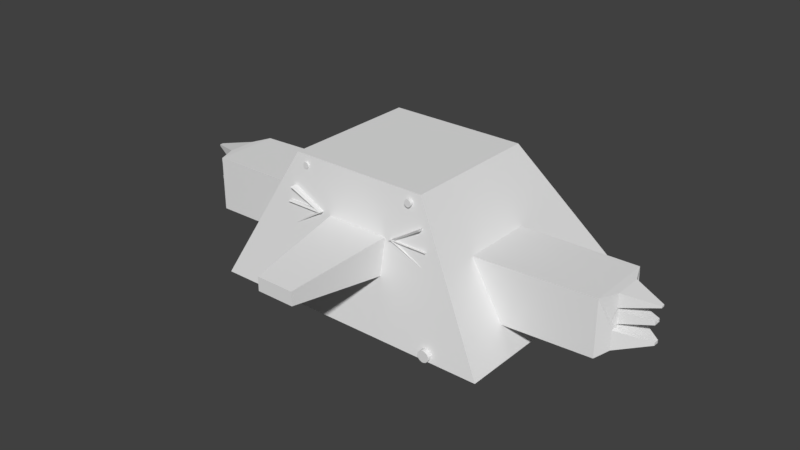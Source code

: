 # Source: roboMole.blend  (saved by Blender 2.79.0; exported with 4.5.12 LTS)
import bpy
from mathutils import Matrix  # noqa: F401  (used for matrix-valued properties, if any)

bpy.ops.wm.read_factory_settings(use_empty=True)
scene = bpy.context.scene
scene.name = 'Scene'

# ---- collections
col_collection_1 = bpy.data.collections.new('Collection 1'); scene.collection.children.link(col_collection_1)

# ---- materials (node trees are filled in below, after node groups)
mat_material = bpy.data.materials.new('Material')
mat_material.alpha_threshold = 0.0
mat_material.use_transparent_shadow = False
mat_material.roughness = 0.5
mat_material.line_color = (0.0, 0.0, 0.0, 1.0)

# ---- material node trees

# ---- world
world_world = bpy.data.worlds.new('World'); scene.world = world_world
world_world.color = (0.05088, 0.05088, 0.05088)
world_world.use_sun_shadow = False
world_world.sun_shadow_jitter_overblur = 0.0
world_world.cycles.sampling_method = 'MANUAL'

# ---- meshes
me_cylinder_001 = bpy.data.meshes.new('Cylinder.001')
me_cylinder_001.from_pydata([(3.36e-08, 20.65, -17.43), (3.36e-08, 20.83, 0.347), (0.07269, 20.64, -17.43), (0.07269, 20.82, 0.347), (0.1426, 20.62, -17.43), (0.1426, 20.8, 0.347), (0.207, 20.58, -17.43), (0.207, 20.77, 0.347), (0.2635, 20.54, -17.43), (0.2635, 20.72, 0.347), (0.3098, 20.48, -17.43), (0.3098, 20.66, 0.347), (0.3442, 20.42, -17.43), (0.3442, 20.6, 0.347), (0.3654, 20.35, -17.43), (0.3654, 20.53, 0.347), (0.3726, 20.27, -17.43), (0.3726, 20.46, 0.347), (0.3654, 20.2, -17.43), (0.3654, 20.38, 0.347), (0.3442, 20.13, -17.43), (0.3442, 20.31, 0.347), (0.3098, 20.07, -17.43), (0.3098, 20.25, 0.347), (0.2635, 20.01, -17.43), (0.2635, 20.19, 0.347), (0.207, 19.96, -17.43), (0.207, 20.15, 0.347), (0.1426, 19.93, -17.43), (0.1426, 20.11, 0.347), (0.07269, 19.91, -17.43), (0.07269, 20.09, 0.347), (-8.781e-08, 19.9, -17.43), (-8.781e-08, 20.08, 0.347), (-0.07269, 19.91, -17.43), (-0.07269, 20.09, 0.347), (-0.1426, 19.93, -17.43), (-0.1426, 20.11, 0.347), (-0.207, 19.96, -17.43), (-0.207, 20.15, 0.347), (-0.2635, 20.01, -17.43), (-0.2635, 20.19, 0.347), (-0.3098, 20.07, -17.43), (-0.3098, 20.25, 0.347), (-0.3442, 20.13, -17.43), (-0.3442, 20.31, 0.347), (-0.3654, 20.2, -17.43), (-0.3654, 20.38, 0.347), (-0.3726, 20.27, -17.43), (-0.3726, 20.46, 0.347), (-0.3654, 20.35, -17.43), (-0.3654, 20.53, 0.347), (-0.3442, 20.42, -17.43), (-0.3442, 20.6, 0.347), (-0.3098, 20.48, -17.43), (-0.3098, 20.66, 0.347), (-0.2635, 20.54, -17.43), (-0.2635, 20.72, 0.347), (-0.207, 20.58, -17.43), (-0.207, 20.77, 0.347), (-0.1426, 20.62, -17.43), (-0.1426, 20.8, 0.347), (-0.07269, 20.64, -17.43), (-0.07269, 20.82, 0.347), (-13.96, 20.7, -17.26), (-13.96, 20.88, 0.5541), (-13.88, 20.69, -17.26), (-13.88, 20.88, 0.5541), (-13.8, 20.67, -17.26), (-13.8, 20.85, 0.5541), (-13.72, 20.63, -17.26), (-13.72, 20.81, 0.5541), (-13.66, 20.58, -17.26), (-13.66, 20.76, 0.5541), (-13.61, 20.51, -17.26), (-13.61, 20.69, 0.5541), (-13.57, 20.44, -17.26), (-13.57, 20.62, 0.5541), (-13.54, 20.36, -17.26), (-13.54, 20.54, 0.5541), (-13.54, 20.28, -17.26), (-13.54, 20.46, 0.5541), (-13.54, 20.19, -17.26), (-13.54, 20.38, 0.5541), (-13.57, 20.11, -17.26), (-13.57, 20.3, 0.5541), (-13.61, 20.04, -17.26), (-13.61, 20.22, 0.5541), (-13.66, 19.98, -17.26), (-13.66, 20.16, 0.5541), (-13.72, 19.92, -17.26), (-13.72, 20.11, 0.5541), (-13.8, 19.88, -17.26), (-13.8, 20.07, 0.5541), (-13.88, 19.86, -17.26), (-13.88, 20.04, 0.5541), (-13.96, 19.85, -17.26), (-13.96, 20.03, 0.5541), (-14.04, 19.86, -17.26), (-14.04, 20.04, 0.5541), (-14.12, 19.88, -17.26), (-14.12, 20.07, 0.5541), (-14.2, 19.92, -17.26), (-14.2, 20.11, 0.5541), (-14.26, 19.98, -17.26), (-14.26, 20.16, 0.5541), (-14.31, 20.04, -17.26), (-14.31, 20.22, 0.5541), (-14.35, 20.11, -17.26), (-14.35, 20.3, 0.5541), (-14.38, 20.19, -17.26), (-14.38, 20.38, 0.5541), (-14.38, 20.28, -17.26), (-14.38, 20.46, 0.5541), (-14.38, 20.36, -17.26), (-14.38, 20.54, 0.5541), (-14.35, 20.44, -17.26), (-14.35, 20.62, 0.5541), (-14.31, 20.51, -17.26), (-14.31, 20.69, 0.5541), (-14.26, 20.58, -17.26), (-14.26, 20.76, 0.5541), (-14.2, 20.63, -17.26), (-14.2, 20.81, 0.5541), (-14.12, 20.67, -17.26), (-14.12, 20.85, 0.5541), (-14.04, 20.69, -17.26), (-14.04, 20.88, 0.5541)], [], [(0, 1, 3, 2), (2, 3, 5, 4), (4, 5, 7, 6), (6, 7, 9, 8), (8, 9, 11, 10), (10, 11, 13, 12), (12, 13, 15, 14), (14, 15, 17, 16), (16, 17, 19, 18), (18, 19, 21, 20), (20, 21, 23, 22), (22, 23, 25, 24), (24, 25, 27, 26), (26, 27, 29, 28), (28, 29, 31, 30), (30, 31, 33, 32), (32, 33, 35, 34), (34, 35, 37, 36), (36, 37, 39, 38), (38, 39, 41, 40), (40, 41, 43, 42), (42, 43, 45, 44), (44, 45, 47, 46), (46, 47, 49, 48), (48, 49, 51, 50), (50, 51, 53, 52), (52, 53, 55, 54), (54, 55, 57, 56), (56, 57, 59, 58), (58, 59, 61, 60), (3, 1, 63, 61, 59, 57, 55, 53, 51, 49, 47, 45, 43, 41, 39, 37, 35, 33, 31, 29, 27, 25, 23, 21, 19, 17, 15, 13, 11, 9, 7, 5), (60, 61, 63, 62), (62, 63, 1, 0), (0, 2, 4, 6, 8, 10, 12, 14, 16, 18, 20, 22, 24, 26, 28, 30, 32, 34, 36, 38, 40, 42, 44, 46, 48, 50, 52, 54, 56, 58, 60, 62), (64, 65, 67, 66), (66, 67, 69, 68), (68, 69, 71, 70), (70, 71, 73, 72), (72, 73, 75, 74), (74, 75, 77, 76), (76, 77, 79, 78), (78, 79, 81, 80), (80, 81, 83, 82), (82, 83, 85, 84), (84, 85, 87, 86), (86, 87, 89, 88), (88, 89, 91, 90), (90, 91, 93, 92), (92, 93, 95, 94), (94, 95, 97, 96), (96, 97, 99, 98), (98, 99, 101, 100), (100, 101, 103, 102), (102, 103, 105, 104), (104, 105, 107, 106), (106, 107, 109, 108), (108, 109, 111, 110), (110, 111, 113, 112), (112, 113, 115, 114), (114, 115, 117, 116), (116, 117, 119, 118), (118, 119, 121, 120), (120, 121, 123, 122), (122, 123, 125, 124), (67, 65, 127, 125, 123, 121, 119, 117, 115, 113, 111, 109, 107, 105, 103, 101, 99, 97, 95, 93, 91, 89, 87, 85, 83, 81, 79, 77, 75, 73, 71, 69), (124, 125, 127, 126), (126, 127, 65, 64), (64, 66, 68, 70, 72, 74, 76, 78, 80, 82, 84, 86, 88, 90, 92, 94, 96, 98, 100, 102, 104, 106, 108, 110, 112, 114, 116, 118, 120, 122, 124, 126)])
me_cylinder_001.use_remesh_preserve_volume = False
me_cylinder_001.use_remesh_preserve_attributes = False
me_cylinder_001.use_mirror_vertex_groups = False
me_cylinder_001.update()
me_cylinder = bpy.data.meshes.new('Cylinder')
me_cylinder.from_pydata([(3.36e-08, 20.65, -17.43), (3.36e-08, 20.83, 0.347), (0.07269, 20.64, -17.43), (0.07269, 20.82, 0.347), (0.1426, 20.62, -17.43), (0.1426, 20.8, 0.347), (0.207, 20.58, -17.43), (0.207, 20.77, 0.347), (0.2635, 20.54, -17.43), (0.2635, 20.72, 0.347), (0.3098, 20.48, -17.43), (0.3098, 20.66, 0.347), (0.3442, 20.42, -17.43), (0.3442, 20.6, 0.347), (0.3654, 20.35, -17.43), (0.3654, 20.53, 0.347), (0.3726, 20.27, -17.43), (0.3726, 20.46, 0.347), (0.3654, 20.2, -17.43), (0.3654, 20.38, 0.347), (0.3442, 20.13, -17.43), (0.3442, 20.31, 0.347), (0.3098, 20.07, -17.43), (0.3098, 20.25, 0.347), (0.2635, 20.01, -17.43), (0.2635, 20.19, 0.347), (0.207, 19.96, -17.43), (0.207, 20.15, 0.347), (0.1426, 19.93, -17.43), (0.1426, 20.11, 0.347), (0.07269, 19.91, -17.43), (0.07269, 20.09, 0.347), (-8.781e-08, 19.9, -17.43), (-8.781e-08, 20.08, 0.347), (-0.07269, 19.91, -17.43), (-0.07269, 20.09, 0.347), (-0.1426, 19.93, -17.43), (-0.1426, 20.11, 0.347), (-0.207, 19.96, -17.43), (-0.207, 20.15, 0.347), (-0.2635, 20.01, -17.43), (-0.2635, 20.19, 0.347), (-0.3098, 20.07, -17.43), (-0.3098, 20.25, 0.347), (-0.3442, 20.13, -17.43), (-0.3442, 20.31, 0.347), (-0.3654, 20.2, -17.43), (-0.3654, 20.38, 0.347), (-0.3726, 20.27, -17.43), (-0.3726, 20.46, 0.347), (-0.3654, 20.35, -17.43), (-0.3654, 20.53, 0.347), (-0.3442, 20.42, -17.43), (-0.3442, 20.6, 0.347), (-0.3098, 20.48, -17.43), (-0.3098, 20.66, 0.347), (-0.2635, 20.54, -17.43), (-0.2635, 20.72, 0.347), (-0.207, 20.58, -17.43), (-0.207, 20.77, 0.347), (-0.1426, 20.62, -17.43), (-0.1426, 20.8, 0.347), (-0.07269, 20.64, -17.43), (-0.07269, 20.82, 0.347), (-13.96, 20.7, -17.26), (-13.96, 20.88, 0.5541), (-13.88, 20.69, -17.26), (-13.88, 20.88, 0.5541), (-13.8, 20.67, -17.26), (-13.8, 20.85, 0.5541), (-13.72, 20.63, -17.26), (-13.72, 20.81, 0.5541), (-13.66, 20.58, -17.26), (-13.66, 20.76, 0.5541), (-13.61, 20.51, -17.26), (-13.61, 20.69, 0.5541), (-13.57, 20.44, -17.26), (-13.57, 20.62, 0.5541), (-13.54, 20.36, -17.26), (-13.54, 20.54, 0.5541), (-13.54, 20.28, -17.26), (-13.54, 20.46, 0.5541), (-13.54, 20.19, -17.26), (-13.54, 20.38, 0.5541), (-13.57, 20.11, -17.26), (-13.57, 20.3, 0.5541), (-13.61, 20.04, -17.26), (-13.61, 20.22, 0.5541), (-13.66, 19.98, -17.26), (-13.66, 20.16, 0.5541), (-13.72, 19.92, -17.26), (-13.72, 20.11, 0.5541), (-13.8, 19.88, -17.26), (-13.8, 20.07, 0.5541), (-13.88, 19.86, -17.26), (-13.88, 20.04, 0.5541), (-13.96, 19.85, -17.26), (-13.96, 20.03, 0.5541), (-14.04, 19.86, -17.26), (-14.04, 20.04, 0.5541), (-14.12, 19.88, -17.26), (-14.12, 20.07, 0.5541), (-14.2, 19.92, -17.26), (-14.2, 20.11, 0.5541), (-14.26, 19.98, -17.26), (-14.26, 20.16, 0.5541), (-14.31, 20.04, -17.26), (-14.31, 20.22, 0.5541), (-14.35, 20.11, -17.26), (-14.35, 20.3, 0.5541), (-14.38, 20.19, -17.26), (-14.38, 20.38, 0.5541), (-14.38, 20.28, -17.26), (-14.38, 20.46, 0.5541), (-14.38, 20.36, -17.26), (-14.38, 20.54, 0.5541), (-14.35, 20.44, -17.26), (-14.35, 20.62, 0.5541), (-14.31, 20.51, -17.26), (-14.31, 20.69, 0.5541), (-14.26, 20.58, -17.26), (-14.26, 20.76, 0.5541), (-14.2, 20.63, -17.26), (-14.2, 20.81, 0.5541), (-14.12, 20.67, -17.26), (-14.12, 20.85, 0.5541), (-14.04, 20.69, -17.26), (-14.04, 20.88, 0.5541)], [], [(0, 1, 3, 2), (2, 3, 5, 4), (4, 5, 7, 6), (6, 7, 9, 8), (8, 9, 11, 10), (10, 11, 13, 12), (12, 13, 15, 14), (14, 15, 17, 16), (16, 17, 19, 18), (18, 19, 21, 20), (20, 21, 23, 22), (22, 23, 25, 24), (24, 25, 27, 26), (26, 27, 29, 28), (28, 29, 31, 30), (30, 31, 33, 32), (32, 33, 35, 34), (34, 35, 37, 36), (36, 37, 39, 38), (38, 39, 41, 40), (40, 41, 43, 42), (42, 43, 45, 44), (44, 45, 47, 46), (46, 47, 49, 48), (48, 49, 51, 50), (50, 51, 53, 52), (52, 53, 55, 54), (54, 55, 57, 56), (56, 57, 59, 58), (58, 59, 61, 60), (3, 1, 63, 61, 59, 57, 55, 53, 51, 49, 47, 45, 43, 41, 39, 37, 35, 33, 31, 29, 27, 25, 23, 21, 19, 17, 15, 13, 11, 9, 7, 5), (60, 61, 63, 62), (62, 63, 1, 0), (0, 2, 4, 6, 8, 10, 12, 14, 16, 18, 20, 22, 24, 26, 28, 30, 32, 34, 36, 38, 40, 42, 44, 46, 48, 50, 52, 54, 56, 58, 60, 62), (64, 65, 67, 66), (66, 67, 69, 68), (68, 69, 71, 70), (70, 71, 73, 72), (72, 73, 75, 74), (74, 75, 77, 76), (76, 77, 79, 78), (78, 79, 81, 80), (80, 81, 83, 82), (82, 83, 85, 84), (84, 85, 87, 86), (86, 87, 89, 88), (88, 89, 91, 90), (90, 91, 93, 92), (92, 93, 95, 94), (94, 95, 97, 96), (96, 97, 99, 98), (98, 99, 101, 100), (100, 101, 103, 102), (102, 103, 105, 104), (104, 105, 107, 106), (106, 107, 109, 108), (108, 109, 111, 110), (110, 111, 113, 112), (112, 113, 115, 114), (114, 115, 117, 116), (116, 117, 119, 118), (118, 119, 121, 120), (120, 121, 123, 122), (122, 123, 125, 124), (67, 65, 127, 125, 123, 121, 119, 117, 115, 113, 111, 109, 107, 105, 103, 101, 99, 97, 95, 93, 91, 89, 87, 85, 83, 81, 79, 77, 75, 73, 71, 69), (124, 125, 127, 126), (126, 127, 65, 64), (64, 66, 68, 70, 72, 74, 76, 78, 80, 82, 84, 86, 88, 90, 92, 94, 96, 98, 100, 102, 104, 106, 108, 110, 112, 114, 116, 118, 120, 122, 124, 126)])
me_cylinder.use_remesh_preserve_volume = False
me_cylinder.use_remesh_preserve_attributes = False
me_cylinder.use_mirror_vertex_groups = False
me_cylinder.update()
me_cube_008 = bpy.data.meshes.new('Cube.008')
me_cube_008.from_pydata([(-0.3585, -3.019, 1.933), (-0.3408, -3.001, 1.957), (-0.3585, -2.457, 1.933), (-0.3408, -2.474, 1.957), (0.2035, -3.019, 1.933), (0.1859, -3.001, 1.957), (0.2035, -2.457, 1.933), (0.1859, -2.474, 1.957), (-0.3149, -3.019, 2.15), (-0.289, -3.001, 2.166), (-0.3149, -2.457, 2.15), (-0.289, -2.474, 2.166), (0.2022, -3.019, 1.93), (0.1956, -3.001, 1.959), (0.2022, -2.457, 1.93), (0.1956, -2.474, 1.959), (-0.2564, -3.019, 1.649), (-0.2547, -3.001, 1.679), (-0.2564, -2.457, 1.649), (-0.2547, -2.474, 1.679), (0.2184, -3.019, 1.95), (0.1903, -3.001, 1.961), (0.2184, -2.457, 1.95), (0.1903, -2.474, 1.961), (1.881, -2.464, 1.938), (1.863, -2.482, 1.914), (1.881, -3.011, 1.938), (1.863, -2.994, 1.914), (1.334, -2.464, 1.938), (1.351, -2.482, 1.914), (1.334, -3.011, 1.938), (1.351, -2.994, 1.914), (1.838, -2.464, 1.727), (1.813, -2.482, 1.711), (1.838, -3.011, 1.727), (1.813, -2.994, 1.711), (1.335, -2.464, 1.941), (1.342, -2.482, 1.912), (1.335, -3.011, 1.941), (1.342, -2.994, 1.912), (1.781, -2.464, 2.214), (1.78, -2.482, 2.184), (1.781, -3.011, 2.214), (1.78, -2.994, 2.184), (1.32, -2.464, 1.921), (1.347, -2.482, 1.91), (1.32, -3.011, 1.921), (1.347, -2.994, 1.91)], [], [(0, 1, 3, 2), (2, 3, 7, 6), (6, 7, 5, 4), (4, 5, 1, 0), (2, 6, 4, 0), (7, 3, 1, 5), (8, 9, 11, 10), (10, 11, 15, 14), (14, 15, 13, 12), (12, 13, 9, 8), (10, 14, 12, 8), (15, 11, 9, 13), (16, 17, 19, 18), (18, 19, 23, 22), (22, 23, 21, 20), (20, 21, 17, 16), (18, 22, 20, 16), (23, 19, 17, 21), (24, 25, 27, 26), (26, 27, 31, 30), (30, 31, 29, 28), (28, 29, 25, 24), (26, 30, 28, 24), (31, 27, 25, 29), (32, 33, 35, 34), (34, 35, 39, 38), (38, 39, 37, 36), (36, 37, 33, 32), (34, 38, 36, 32), (39, 35, 33, 37), (40, 41, 43, 42), (42, 43, 47, 46), (46, 47, 45, 44), (44, 45, 41, 40), (42, 46, 44, 40), (47, 43, 41, 45)])
me_cube_008.use_remesh_preserve_volume = False
me_cube_008.use_remesh_preserve_attributes = False
me_cube_008.use_mirror_vertex_groups = False
me_cube_008.update()
me_cube_007 = bpy.data.meshes.new('Cube.007')
me_cube_007.from_pydata([(-2.018, -0.5716, -0.4644), (-2.018, -0.5716, 0.4778), (-2.018, 0.549, -0.4644), (-2.018, 0.549, 0.4778), (-0.01759, -0.549, -0.4644), (-0.01759, -0.549, 0.4778), (-0.01759, 0.6618, -0.4644), (-0.01759, 0.6618, 0.4778)], [], [(2, 3, 7, 6), (6, 7, 5, 4), (4, 5, 1, 0), (2, 6, 4, 0), (7, 3, 1, 5)])
me_cube_007.use_remesh_preserve_volume = False
me_cube_007.use_remesh_preserve_attributes = False
me_cube_007.use_mirror_vertex_groups = False
me_cube_007.update()
me_cube_006 = bpy.data.meshes.new('Cube.006')
me_cube_006.from_pydata([(-2.018, -0.5716, -0.4644), (-2.018, -0.5716, 0.4778), (-2.018, 0.549, -0.4644), (-2.018, 0.549, 0.4778), (-2.151, -0.2426, 0.2411), (-2.151, -0.2426, 0.4697), (-2.151, 0.2426, 0.2411), (-2.151, 0.2426, 0.4697), (-2.153, -0.2199, -0.0194), (-2.153, -0.2199, 0.1878), (-2.153, 0.2199, -0.0194), (-2.153, 0.2199, 0.1878), (-2.15, -0.3396, -0.3869), (-2.15, -0.3396, -0.06684), (-2.15, 0.3396, -0.3869), (-2.15, 0.3396, -0.06684), (-2.681, -0.03114, 0.3407), (-2.681, -0.03114, 0.37), (-2.681, 0.03114, 0.3407), (-2.681, 0.03114, 0.37), (-2.628, -0.05861, 0.06695), (-2.628, -0.05861, 0.1222), (-2.628, 0.05861, 0.06695), (-2.628, 0.05861, 0.1222), (-2.648, -0.04711, -0.2516), (-2.648, -0.04711, -0.2073), (-2.648, 0.04711, -0.2516), (-2.648, 0.04711, -0.2073)], [], [(3, 2, 6, 7), (5, 7, 19, 17), (0, 1, 5, 4), (1, 3, 7, 5), (2, 0, 4, 6), (2, 3, 11, 10), (1, 0, 8, 9), (3, 1, 9, 11), (0, 2, 10, 8), (3, 2, 14, 15), (0, 1, 13, 12), (1, 3, 15, 13), (2, 0, 12, 14), (16, 17, 19, 18), (6, 4, 16, 18), (7, 6, 18, 19), (4, 5, 17, 16), (10, 11, 23, 22), (9, 8, 20, 21), (11, 9, 21, 23), (8, 10, 22, 20), (13, 15, 27, 25), (14, 12, 24, 26), (15, 14, 26, 27), (12, 13, 25, 24)])
me_cube_006.use_remesh_preserve_volume = False
me_cube_006.use_remesh_preserve_attributes = False
me_cube_006.use_mirror_vertex_groups = False
me_cube_006.update()
me_cube_005 = bpy.data.meshes.new('Cube.005')
me_cube_005.from_pydata([(-2.018, -0.5716, -0.4644), (-2.018, -0.5716, 0.4778), (-2.018, 0.549, -0.4644), (-2.018, 0.549, 0.4778), (-2.151, -0.2426, 0.2411), (-2.151, -0.2426, 0.4697), (-2.151, 0.2426, 0.2411), (-2.151, 0.2426, 0.4697), (-2.153, -0.2199, -0.0194), (-2.153, -0.2199, 0.1878), (-2.153, 0.2199, -0.0194), (-2.153, 0.2199, 0.1878), (-2.15, -0.3396, -0.3869), (-2.15, -0.3396, -0.06684), (-2.15, 0.3396, -0.3869), (-2.15, 0.3396, -0.06684), (-2.681, -0.03114, 0.3407), (-2.681, -0.03114, 0.37), (-2.681, 0.03114, 0.3407), (-2.681, 0.03114, 0.37), (-2.628, -0.05861, 0.06695), (-2.628, -0.05861, 0.1222), (-2.628, 0.05861, 0.06695), (-2.628, 0.05861, 0.1222), (-2.648, -0.04711, -0.2516), (-2.648, -0.04711, -0.2073), (-2.648, 0.04711, -0.2516), (-2.648, 0.04711, -0.2073)], [], [(3, 2, 6, 7), (5, 7, 19, 17), (0, 1, 5, 4), (1, 3, 7, 5), (2, 0, 4, 6), (2, 3, 11, 10), (1, 0, 8, 9), (3, 1, 9, 11), (0, 2, 10, 8), (3, 2, 14, 15), (0, 1, 13, 12), (1, 3, 15, 13), (2, 0, 12, 14), (16, 17, 19, 18), (6, 4, 16, 18), (7, 6, 18, 19), (4, 5, 17, 16), (10, 11, 23, 22), (9, 8, 20, 21), (11, 9, 21, 23), (8, 10, 22, 20), (13, 15, 27, 25), (14, 12, 24, 26), (15, 14, 26, 27), (12, 13, 25, 24)])
me_cube_005.use_remesh_preserve_volume = False
me_cube_005.use_remesh_preserve_attributes = False
me_cube_005.use_mirror_vertex_groups = False
me_cube_005.update()
me_cube_004 = bpy.data.meshes.new('Cube.004')
me_cube_004.from_pydata([(-0.5975, -3.046, 0.1686), (-0.5975, -3.046, 0.5975), (-1.0, 0.1828, -0.1488), (-1.0, 0.1828, 1.0), (0.5975, -3.046, 0.1686), (0.5975, -3.046, 0.5975), (1.0, 0.1828, -0.1488), (1.0, 0.1828, 1.0)], [], [(0, 1, 3, 2), (2, 3, 7, 6), (6, 7, 5, 4), (4, 5, 1, 0), (2, 6, 4, 0), (7, 3, 1, 5)])
me_cube_004.use_remesh_preserve_volume = False
me_cube_004.use_remesh_preserve_attributes = False
me_cube_004.use_mirror_vertex_groups = False
me_cube_004.update()
me_cube_001 = bpy.data.meshes.new('Cube.001')
me_cube_001.from_pydata([(-2.018, -0.5716, -0.4644), (-2.018, -0.5716, 0.4778), (-2.018, 0.549, -0.4644), (-2.018, 0.549, 0.4778), (-0.01759, -0.549, -0.4644), (-0.01759, -0.549, 0.4778), (-0.01759, 0.6618, -0.4644), (-0.01759, 0.6618, 0.4778)], [], [(2, 3, 7, 6), (6, 7, 5, 4), (4, 5, 1, 0), (2, 6, 4, 0), (7, 3, 1, 5)])
me_cube_001.use_remesh_preserve_volume = False
me_cube_001.use_remesh_preserve_attributes = False
me_cube_001.use_mirror_vertex_groups = False
me_cube_001.update()
me_cube = bpy.data.meshes.new('Cube')
me_cube.from_pydata([(2.092, 2.092, -1.0), (2.092, -1.321, -1.0), (-2.092, -1.321, -1.0), (-2.092, 2.092, -1.0), (1.0, 1.0, 1.0), (1.0, -1.0, 1.0), (-1.0, -1.0, 1.0), (-1.0, 1.0, 1.0)], [], [(0, 1, 2, 3), (4, 7, 6, 5), (0, 4, 5, 1), (1, 5, 6, 2), (2, 6, 7, 3), (4, 0, 3, 7)])
me_cube.materials.append(mat_material)
me_cube.use_remesh_preserve_volume = False
me_cube.use_remesh_preserve_attributes = False
me_cube.use_mirror_vertex_groups = False
me_cube.update()

# ---- objects
ob_cylinder_001 = bpy.data.objects.new('Cylinder.001', me_cylinder_001)
ob_cylinder = bpy.data.objects.new('Cylinder', me_cylinder)
ob_cube_006 = bpy.data.objects.new('Cube.006', me_cube_008)
ob_cube_005 = bpy.data.objects.new('Cube.005', me_cube_007)
ob_cube_004 = bpy.data.objects.new('Cube.004', me_cube_006)
ob_cube_002 = bpy.data.objects.new('Cube.002', me_cube_005)
ob_cube_003 = bpy.data.objects.new('Cube.003', me_cube_004)
ob_cube_001 = bpy.data.objects.new('Cube.001', me_cube_001)
ob_cube = bpy.data.objects.new('Cube', me_cube)

# ---- transforms, parenting, visibility, modifiers, constraints
ob_cylinder_001.location = (-1.353, -1.216, -4.87)
ob_cylinder_001.rotation_euler = (-1.56, -0.0, 0.0)
ob_cylinder_001.scale = (-0.1932, -0.1932, -0.1932)
ob_cylinder_001.lineart.crease_threshold = 0.0
ob_cylinder.location = (-0.8304, -0.9709, -1.596)
ob_cylinder.rotation_euler = (-1.56, -0.0, 0.0)
ob_cylinder.scale = (-0.1203, -0.1203, -0.1203)
ob_cylinder.lineart.crease_threshold = 0.0
ob_cube_006.location = (-0.7012, 1.87, -1.596)
ob_cube_006.lineart.crease_threshold = 0.0
ob_cube_005.location = (1.405, 3.294e-08, -0.2452)
ob_cube_005.rotation_euler = (-2.687e-07, 1.13e-09, 3.15)
ob_cube_005.scale = (0.8551, 0.8551, 0.8551)
ob_cube_005.lineart.crease_threshold = 0.0
ob_cube_004.location = (1.405, 3.294e-08, -0.2452)
ob_cube_004.rotation_euler = (-2.687e-07, 1.13e-09, 3.15)
ob_cube_004.scale = (0.8551, 0.8551, 0.8551)
ob_cube_004.lineart.crease_threshold = 0.0
ob_cube_002.location = (-1.345, 3.398e-08, -0.2529)
ob_cube_002.scale = (0.8551, 0.8551, 0.8551)
ob_cube_002.lineart.crease_threshold = 0.0
ob_cube_003.location = (0.08676, -1.157, -0.1205)
ob_cube_003.scale = (0.4551, 0.4551, 0.4551)
ob_cube_003.lineart.crease_threshold = 0.0
ob_cube_001.location = (-1.345, 3.398e-08, -0.2529)
ob_cube_001.scale = (0.8551, 0.8551, 0.8551)
ob_cube_001.lineart.crease_threshold = 0.0
ob_cube.location = (0.0, 0.0, 0.0)
ob_cube.lock_rotations_4d = False
ob_cube.empty_display_type = 'ARROWS'
ob_cube.lineart.crease_threshold = 0.0

# ---- collection membership
col_collection_1.objects.link(ob_cylinder_001)
col_collection_1.objects.link(ob_cylinder)
col_collection_1.objects.link(ob_cube_006)
col_collection_1.objects.link(ob_cube_005)
col_collection_1.objects.link(ob_cube_004)
col_collection_1.objects.link(ob_cube_002)
col_collection_1.objects.link(ob_cube_003)
col_collection_1.objects.link(ob_cube_001)
col_collection_1.objects.link(ob_cube)

# ---- scene / render settings (as saved in the file)
scene.frame_start = 1; scene.frame_end = 250; scene.frame_set(0)
scene.render.engine = 'BLENDER_EEVEE_NEXT'
scene.render.resolution_percentage = 50
scene.render.dither_intensity = 0.0
scene.cycles.use_denoising = False
scene.cycles.samples = 128
scene.cycles.sampling_pattern = 'TABULATED_SOBOL'
scene.cycles.use_adaptive_sampling = False
scene.cycles.use_light_tree = False
scene.cycles.blur_glossy = 0.0
scene.cycles.sample_clamp_indirect = 0.0
scene.view_settings.view_transform = 'Standard'
bpy.context.view_layer.update()

# ---- added for rendering (the .blend has no active camera and no usable light): camera, sun
cam_auto = bpy.data.cameras.new('AutoCamera')
cam_auto.lens = 50.0
cam_auto.sensor_width = 36.0
cam_auto.clip_end = 1000.0
ob_auto_camera = bpy.data.objects.new('AutoCamera', cam_auto)
scene.collection.objects.link(ob_auto_camera)
ob_auto_camera.location = (8.28982, -10.1262, 6.5877)
ob_auto_camera.rotation_euler = (1.09748, -7.21219e-08, 0.694738)
scene.camera = ob_auto_camera
light_auto_sun = bpy.data.lights.new('AutoSun', 'SUN')
light_auto_sun.energy = 3.0
light_auto_sun.angle = 0.0523599
ob_auto_sun = bpy.data.objects.new('AutoSun', light_auto_sun)
scene.collection.objects.link(ob_auto_sun)
ob_auto_sun.rotation_euler = (0.872665, 0.174533, 0.523599)
bpy.context.view_layer.update()
